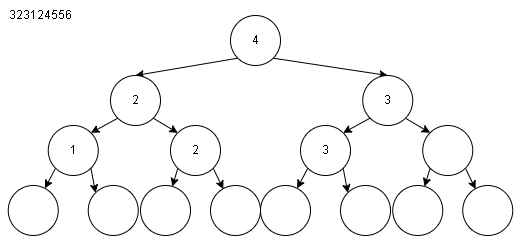

The diagram above was exported from draw.io. Its source (the exported page's mxGraphModel, read from the mxfile embedded in the PNG):
<mxGraphModel dx="537" dy="310" grid="1" gridSize="10" guides="1" tooltips="1" connect="1" arrows="1" fold="1" page="1" pageScale="1" pageWidth="827" pageHeight="1169" math="0" shadow="0">
  <root>
    <mxCell id="0" />
    <mxCell id="1" parent="0" />
    <mxCell id="2" value="323124556&lt;br&gt;" style="text;html=1;align=center;verticalAlign=middle;resizable=0;points=[];autosize=1;strokeColor=none;fillColor=none;" vertex="1" parent="1">
      <mxGeometry x="140" y="225" width="80" height="30" as="geometry" />
    </mxCell>
    <mxCell id="53" style="edgeStyle=none;html=1;exitX=0;exitY=1;exitDx=0;exitDy=0;entryX=0.5;entryY=0;entryDx=0;entryDy=0;" edge="1" parent="1" source="4" target="6">
      <mxGeometry relative="1" as="geometry" />
    </mxCell>
    <mxCell id="54" style="edgeStyle=none;html=1;exitX=1;exitY=1;exitDx=0;exitDy=0;entryX=0.5;entryY=0;entryDx=0;entryDy=0;" edge="1" parent="1" source="4" target="42">
      <mxGeometry relative="1" as="geometry" />
    </mxCell>
    <mxCell id="4" value="4" style="ellipse;whiteSpace=wrap;html=1;" vertex="1" parent="1">
      <mxGeometry x="370" y="240" width="50" height="50" as="geometry" />
    </mxCell>
    <mxCell id="15" style="edgeStyle=none;html=1;exitX=0;exitY=1;exitDx=0;exitDy=0;entryX=1;entryY=0;entryDx=0;entryDy=0;" edge="1" parent="1" source="6" target="12">
      <mxGeometry relative="1" as="geometry">
        <mxPoint x="280" y="340.1" as="sourcePoint" />
      </mxGeometry>
    </mxCell>
    <mxCell id="39" style="edgeStyle=none;html=1;exitX=1;exitY=1;exitDx=0;exitDy=0;entryX=0;entryY=0;entryDx=0;entryDy=0;" edge="1" parent="1" source="6" target="36">
      <mxGeometry relative="1" as="geometry" />
    </mxCell>
    <mxCell id="6" value="2" style="ellipse;whiteSpace=wrap;html=1;" vertex="1" parent="1">
      <mxGeometry x="250" y="300" width="50" height="50" as="geometry" />
    </mxCell>
    <mxCell id="10" style="edgeStyle=none;html=1;exitX=0;exitY=1;exitDx=0;exitDy=0;" edge="1" parent="1" source="12" target="13">
      <mxGeometry relative="1" as="geometry" />
    </mxCell>
    <mxCell id="11" style="edgeStyle=none;html=1;exitX=1;exitY=1;exitDx=0;exitDy=0;entryX=0;entryY=0;entryDx=0;entryDy=0;" edge="1" parent="1" source="12" target="14">
      <mxGeometry relative="1" as="geometry" />
    </mxCell>
    <mxCell id="12" value="1" style="ellipse;whiteSpace=wrap;html=1;" vertex="1" parent="1">
      <mxGeometry x="187.75" y="350" width="50" height="50" as="geometry" />
    </mxCell>
    <mxCell id="13" value="" style="ellipse;whiteSpace=wrap;html=1;" vertex="1" parent="1">
      <mxGeometry x="147.75" y="410" width="50" height="50" as="geometry" />
    </mxCell>
    <mxCell id="14" value="" style="ellipse;whiteSpace=wrap;html=1;" vertex="1" parent="1">
      <mxGeometry x="227.75" y="410" width="50" height="50" as="geometry" />
    </mxCell>
    <mxCell id="34" style="edgeStyle=none;html=1;exitX=0;exitY=1;exitDx=0;exitDy=0;" edge="1" parent="1" source="36" target="37">
      <mxGeometry relative="1" as="geometry" />
    </mxCell>
    <mxCell id="35" style="edgeStyle=none;html=1;exitX=1;exitY=1;exitDx=0;exitDy=0;entryX=0.256;entryY=0.072;entryDx=0;entryDy=0;entryPerimeter=0;" edge="1" parent="1" source="36" target="38">
      <mxGeometry relative="1" as="geometry" />
    </mxCell>
    <mxCell id="36" value="2" style="ellipse;whiteSpace=wrap;html=1;" vertex="1" parent="1">
      <mxGeometry x="310" y="350" width="50" height="50" as="geometry" />
    </mxCell>
    <mxCell id="37" value="" style="ellipse;whiteSpace=wrap;html=1;" vertex="1" parent="1">
      <mxGeometry x="280" y="410" width="50" height="50" as="geometry" />
    </mxCell>
    <mxCell id="38" value="" style="ellipse;whiteSpace=wrap;html=1;" vertex="1" parent="1">
      <mxGeometry x="350" y="410" width="50" height="50" as="geometry" />
    </mxCell>
    <mxCell id="40" style="edgeStyle=none;html=1;exitX=0;exitY=1;exitDx=0;exitDy=0;entryX=1;entryY=0;entryDx=0;entryDy=0;" edge="1" parent="1" source="42" target="45">
      <mxGeometry relative="1" as="geometry">
        <mxPoint x="532.25" y="340.1" as="sourcePoint" />
      </mxGeometry>
    </mxCell>
    <mxCell id="41" style="edgeStyle=none;html=1;exitX=1;exitY=1;exitDx=0;exitDy=0;entryX=0;entryY=0;entryDx=0;entryDy=0;" edge="1" parent="1" source="42" target="50">
      <mxGeometry relative="1" as="geometry" />
    </mxCell>
    <mxCell id="42" value="3" style="ellipse;whiteSpace=wrap;html=1;" vertex="1" parent="1">
      <mxGeometry x="502.25" y="300" width="50" height="50" as="geometry" />
    </mxCell>
    <mxCell id="43" style="edgeStyle=none;html=1;exitX=0;exitY=1;exitDx=0;exitDy=0;" edge="1" parent="1" source="45" target="46">
      <mxGeometry relative="1" as="geometry" />
    </mxCell>
    <mxCell id="44" style="edgeStyle=none;html=1;exitX=1;exitY=1;exitDx=0;exitDy=0;entryX=0;entryY=0;entryDx=0;entryDy=0;" edge="1" parent="1" source="45" target="47">
      <mxGeometry relative="1" as="geometry" />
    </mxCell>
    <mxCell id="45" value="3" style="ellipse;whiteSpace=wrap;html=1;" vertex="1" parent="1">
      <mxGeometry x="440" y="350" width="50" height="50" as="geometry" />
    </mxCell>
    <mxCell id="46" value="" style="ellipse;whiteSpace=wrap;html=1;" vertex="1" parent="1">
      <mxGeometry x="400" y="410" width="50" height="50" as="geometry" />
    </mxCell>
    <mxCell id="47" value="" style="ellipse;whiteSpace=wrap;html=1;" vertex="1" parent="1">
      <mxGeometry x="480" y="410" width="50" height="50" as="geometry" />
    </mxCell>
    <mxCell id="48" style="edgeStyle=none;html=1;exitX=0;exitY=1;exitDx=0;exitDy=0;" edge="1" parent="1" source="50" target="51">
      <mxGeometry relative="1" as="geometry" />
    </mxCell>
    <mxCell id="49" style="edgeStyle=none;html=1;exitX=1;exitY=1;exitDx=0;exitDy=0;entryX=0.256;entryY=0.072;entryDx=0;entryDy=0;entryPerimeter=0;" edge="1" parent="1" source="50" target="52">
      <mxGeometry relative="1" as="geometry" />
    </mxCell>
    <mxCell id="50" value="" style="ellipse;whiteSpace=wrap;html=1;" vertex="1" parent="1">
      <mxGeometry x="562.25" y="350" width="50" height="50" as="geometry" />
    </mxCell>
    <mxCell id="51" value="" style="ellipse;whiteSpace=wrap;html=1;" vertex="1" parent="1">
      <mxGeometry x="532.25" y="410" width="50" height="50" as="geometry" />
    </mxCell>
    <mxCell id="52" value="" style="ellipse;whiteSpace=wrap;html=1;" vertex="1" parent="1">
      <mxGeometry x="602.25" y="410" width="50" height="50" as="geometry" />
    </mxCell>
  </root>
</mxGraphModel>